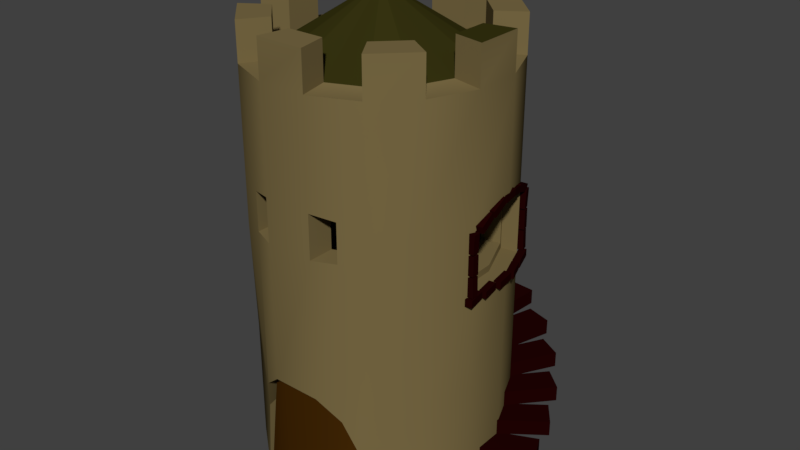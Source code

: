 # Source: Tower_LOD_B.blend  (saved by Blender 2.78.0; exported with 4.5.12 LTS)
import bpy
from mathutils import Matrix  # noqa: F401  (used for matrix-valued properties, if any)

bpy.ops.wm.read_factory_settings(use_empty=True)
scene = bpy.context.scene
scene.name = 'Scene'

# ---- collections
col_collection_1 = bpy.data.collections.new('Collection 1'); scene.collection.children.link(col_collection_1)

# ---- materials (node trees are filled in below, after node groups)
mat_tower_walls = bpy.data.materials.new('Tower_Walls')
mat_tower_walls.alpha_threshold = 0.0
mat_tower_walls.roughness = 0.5
mat_tower_bricks = bpy.data.materials.new('Tower_Bricks')
mat_tower_bricks.alpha_threshold = 0.0
mat_tower_bricks.roughness = 0.5
mat_tower_roof = bpy.data.materials.new('Tower_Roof')
mat_tower_roof.alpha_threshold = 0.0
mat_tower_roof.roughness = 0.5
mat_tower_door = bpy.data.materials.new('Tower_Door')
mat_tower_door.alpha_threshold = 0.0
mat_tower_door.roughness = 0.5

# ---- material node trees
mat_tower_walls.use_nodes = True; mat_tower_walls.node_tree.nodes.clear()
_N = mat_tower_walls.node_tree.nodes; _L = mat_tower_walls.node_tree.links
n0 = _N.new('ShaderNodeOutputMaterial'); n0.name = 'Material Output'; n0.location = (300, 300)
n1 = _N.new('ShaderNodeBsdfDiffuse'); n1.name = 'Diffuse BSDF'; n1.location = (10, 300)
n1.inputs[0].default_value = (0.196, 0.1468, 0.05997, 1.0)
_L.new(n1.outputs[0], n0.inputs[0])
n0.is_active_output = True
mat_tower_bricks.use_nodes = True; mat_tower_bricks.node_tree.nodes.clear()
_N = mat_tower_bricks.node_tree.nodes; _L = mat_tower_bricks.node_tree.links
n0 = _N.new('ShaderNodeOutputMaterial'); n0.name = 'Material Output'; n0.location = (300, 300)
n1 = _N.new('ShaderNodeBsdfDiffuse'); n1.name = 'Diffuse BSDF'; n1.location = (10, 300)
n1.inputs[0].default_value = (0.01599, 0.0008255, 0.0008255, 1.0)
_L.new(n1.outputs[0], n0.inputs[0])
n0.is_active_output = True
mat_tower_roof.use_nodes = True; mat_tower_roof.node_tree.nodes.clear()
_N = mat_tower_roof.node_tree.nodes; _L = mat_tower_roof.node_tree.links
n0 = _N.new('ShaderNodeOutputMaterial'); n0.name = 'Material Output'; n0.location = (300, 300)
n1 = _N.new('ShaderNodeBsdfDiffuse'); n1.name = 'Diffuse BSDF'; n1.location = (10, 300)
n1.inputs[0].default_value = (0.03741, 0.03377, 0.005771, 1.0)
_L.new(n1.outputs[0], n0.inputs[0])
n0.is_active_output = True
mat_tower_door.use_nodes = True; mat_tower_door.node_tree.nodes.clear()
_N = mat_tower_door.node_tree.nodes; _L = mat_tower_door.node_tree.links
n0 = _N.new('ShaderNodeOutputMaterial'); n0.name = 'Material Output'; n0.location = (300, 300)
n1 = _N.new('ShaderNodeBsdfDiffuse'); n1.name = 'Diffuse BSDF'; n1.location = (10, 300)
n1.inputs[0].default_value = (0.0578, 0.02117, 0.001558, 1.0)
_L.new(n1.outputs[0], n0.inputs[0])
n0.is_active_output = True

# ---- world
world_world = bpy.data.worlds.new('World'); scene.world = world_world
world_world.use_nodes = True; world_world.node_tree.nodes.clear()
_N = world_world.node_tree.nodes; _L = world_world.node_tree.links
n0 = _N.new('ShaderNodeOutputWorld'); n0.name = 'World Output'; n0.location = (300, 300)
n1 = _N.new('ShaderNodeBackground'); n1.name = 'Background'; n1.location = (10, 300)
n1.inputs[0].default_value = (0.05088, 0.05088, 0.05088, 1.0)
_L.new(n1.outputs[0], n0.inputs[0])
n0.is_active_output = True
world_world.color = (0.05088, 0.05088, 0.05088)
world_world.use_sun_shadow = False
world_world.sun_shadow_jitter_overblur = 0.0
world_world.cycles.sampling_method = 'MANUAL'

# ---- meshes
me_cylinder_001 = bpy.data.meshes.new('Cylinder.001')
me_cylinder_001.from_pydata([(0.9756, 2.18, -0.3738), (0.996, 2.18, -0.3063), (0.9709, 2.366, -0.3724), (0.9914, 2.366, -0.3049), (1.041, 2.181, -0.3935), (1.061, 2.181, -0.326), (1.036, 2.368, -0.3921), (1.056, 2.368, -0.3246), (0.9741, 2.383, -0.3734), (0.9946, 2.383, -0.3058), (0.9723, 2.569, -0.3728), (0.9928, 2.569, -0.3053), (1.039, 2.383, -0.3931), (1.06, 2.383, -0.3256), (1.037, 2.569, -0.3926), (1.058, 2.569, -0.325), (0.9698, 2.587, -0.3721), (0.9902, 2.587, -0.3045), (0.9767, 2.773, -0.3742), (0.9972, 2.773, -0.3066), (1.035, 2.584, -0.3918), (1.055, 2.584, -0.3242), (1.042, 2.77, -0.3939), (1.062, 2.77, -0.3264), (1.017, 2.816, -0.1631), (1.016, 2.882, -0.1875), (0.9772, 2.752, -0.3334), (0.9758, 2.818, -0.3579), (1.084, 2.812, -0.1773), (1.082, 2.878, -0.2017), (1.044, 2.748, -0.3476), (1.042, 2.815, -0.372), (1.089, 2.862, 0.03744), (1.087, 2.931, 0.02188), (1.036, 2.822, -0.1363), (1.034, 2.89, -0.1519), (1.154, 2.86, 0.01808), (1.152, 2.929, 0.002526), (1.101, 2.819, -0.1557), (1.099, 2.888, -0.1712), (1.137, 2.88, 0.1876), (1.137, 2.951, 0.2041), (1.113, 2.883, 0.04676), (1.113, 2.954, 0.03024), (1.203, 2.88, 0.1766), (1.203, 2.951, 0.1931), (1.18, 2.883, 0.03577), (1.18, 2.954, 0.01924), (1.168, 2.827, 0.3913), (1.168, 2.894, 0.4129), (1.138, 2.883, 0.2024), (1.138, 2.951, 0.2258), (1.236, 2.831, 0.3808), (1.236, 2.898, 0.4023), (1.205, 2.887, 0.1918), (1.205, 2.954, 0.2153), (1.183, 2.758, 0.5736), (1.183, 2.826, 0.5951), (1.152, 2.814, 0.3986), (1.152, 2.882, 0.4202), (1.25, 2.762, 0.563), (1.25, 2.829, 0.5846), (1.219, 2.818, 0.3881), (1.219, 2.885, 0.4097), (1.146, 2.587, 0.5795), (1.146, 2.587, 0.65), (1.154, 2.773, 0.5795), (1.154, 2.773, 0.65), (1.215, 2.584, 0.5795), (1.215, 2.584, 0.65), (1.222, 2.77, 0.5795), (1.222, 2.77, 0.65), (1.151, 2.383, 0.5795), (1.151, 2.383, 0.65), (1.149, 2.569, 0.5795), (1.149, 2.569, 0.65), (1.219, 2.383, 0.5795), (1.219, 2.383, 0.65), (1.217, 2.569, 0.5795), (1.217, 2.569, 0.65), (1.153, 2.18, 0.5795), (1.153, 2.18, 0.65), (1.148, 2.366, 0.5795), (1.148, 2.366, 0.65), (1.221, 2.181, 0.5795), (1.221, 2.181, 0.65), (1.216, 2.368, 0.5795), (1.216, 2.368, 0.65), (1.166, 2.102, 0.6807), (1.166, 2.172, 0.6807), (1.135, 2.102, 0.4969), (1.135, 2.172, 0.4969), (1.233, 2.102, 0.6696), (1.233, 2.172, 0.6696), (1.203, 2.102, 0.4859), (1.203, 2.172, 0.4859), (1.166, 2.102, 0.4818), (1.166, 2.172, 0.4818), (1.135, 2.102, 0.2981), (1.135, 2.172, 0.2981), (1.233, 2.102, 0.4708), (1.233, 2.172, 0.4708), (1.203, 2.102, 0.2871), (1.203, 2.172, 0.2871), (1.166, 2.102, 0.2736), (1.166, 2.172, 0.2736), (1.135, 2.102, 0.07316), (1.135, 2.172, 0.07316), (1.233, 2.102, 0.2626), (1.233, 2.172, 0.2626), (1.203, 2.102, 0.06211), (1.203, 2.172, 0.06211), (1.149, 2.099, 0.06166), (1.149, 2.169, 0.06166), (1.084, 2.099, -0.1128), (1.084, 2.169, -0.1128), (1.213, 2.099, 0.03788), (1.213, 2.169, 0.03788), (1.147, 2.099, -0.1366), (1.147, 2.169, -0.1366), (1.078, 2.099, -0.1334), (1.078, 2.169, -0.1334), (1.001, 2.104, -0.352), (1.001, 2.174, -0.352), (1.142, 2.099, -0.1572), (1.142, 2.169, -0.1572), (1.065, 2.104, -0.3758), (1.065, 2.174, -0.3758), (1.57, 0.03505, 0.8954), (1.57, 0.1863, 0.8954), (1.022, 0.03505, 0.8954), (1.022, 0.1863, 0.8954), (1.57, 0.03505, 0.6307), (1.57, 0.1863, 0.6307), (1.022, 0.03505, 0.6307), (1.022, 0.1863, 0.6307), (1.647, 0.1864, 0.5537), (1.647, 0.3377, 0.5537), (1.111, 0.1864, 0.6693), (1.111, 0.3377, 0.6693), (1.591, 0.1864, 0.2949), (1.591, 0.3377, 0.2949), (1.055, 0.1864, 0.4105), (1.055, 0.3377, 0.4105), (1.651, 0.3378, 0.2034), (1.651, 0.489, 0.2034), (1.151, 0.3378, 0.4294), (1.151, 0.489, 0.4294), (1.541, 0.3378, -0.03781), (1.541, 0.489, -0.03781), (1.042, 0.3378, 0.1883), (1.042, 0.489, 0.1883), (1.58, 0.4891, -0.1398), (1.58, 0.6404, -0.1398), (1.14, 0.4891, 0.1865), (1.14, 0.6404, 0.1865), (1.422, 0.4891, -0.3525), (1.422, 0.6404, -0.3525), (0.9821, 0.4891, -0.02622), (0.9821, 0.6404, -0.02622), (1.439, 0.6405, -0.4604), (1.439, 0.7918, -0.4604), (1.077, 0.6405, -0.04854), (1.077, 0.7918, -0.04854), (1.24, 0.6405, -0.6351), (1.24, 0.7918, -0.6351), (0.8782, 0.6405, -0.2232), (0.8782, 0.7918, -0.2232), (1.233, 0.7919, -0.744), (1.233, 0.9431, -0.744), (0.9664, 0.7919, -0.2651), (0.9664, 0.9431, -0.2651), (1.002, 0.7919, -0.8727), (1.002, 0.9431, -0.8727), (0.7351, 0.7919, -0.3939), (0.7351, 0.9431, -0.3939), (0.9721, 0.9432, -0.9778), (0.9721, 1.094, -0.9778), (0.8125, 0.9432, -0.4534), (0.8125, 1.094, -0.4534), (0.7188, 0.9432, -1.055), (0.7188, 1.094, -1.055), (0.5593, 0.9432, -0.5305), (0.5593, 1.094, -0.5305), (0.6677, 1.095, -1.151), (0.6677, 1.246, -1.151), (0.6223, 1.095, -0.605), (0.6223, 1.246, -0.605), (0.4039, 1.095, -1.173), (0.4039, 1.246, -1.173), (0.3585, 1.095, -0.6269), (0.3585, 1.246, -0.6269), (0.3336, 1.246, -1.257), (0.3336, 1.397, -1.257), (0.4045, 1.246, -0.7131), (0.4045, 1.397, -0.7131), (0.07107, 1.246, -1.222), (0.07107, 1.397, -1.222), (0.142, 1.246, -0.6788), (0.142, 1.397, -0.6788), (-0.01525, 1.397, -1.289), (-0.01525, 1.549, -1.289), (0.1687, 1.397, -0.7728), (0.1687, 1.549, -0.7728), (-0.2646, 1.397, -1.2), (-0.2646, 1.549, -1.2), (-0.08067, 1.397, -0.6839), (-0.08067, 1.549, -0.6839), (-0.3631, 1.549, -1.247), (-0.3631, 1.7, -1.247), (-0.07435, 1.549, -0.7814), (-0.07435, 1.7, -0.7814), (-0.5881, 1.549, -1.108), (-0.5881, 1.7, -1.108), (-0.2994, 1.549, -0.6419), (-0.2994, 1.7, -0.6419), (-0.6943, 1.7, -1.133), (-0.6943, 1.851, -1.133), (-0.3137, 1.7, -0.7385), (-0.3137, 1.851, -0.7385), (-0.8848, 1.7, -0.9492), (-0.8848, 1.851, -0.9492), (-0.5043, 1.7, -0.5547), (-0.5043, 1.851, -0.5547), (-0.9939, 1.851, -0.9514), (-0.9939, 2.003, -0.9514), (-0.5387, 1.851, -0.6461), (-0.5387, 2.003, -0.6461), (-1.141, 1.851, -0.7315), (-1.141, 2.003, -0.7315), (-0.6862, 1.851, -0.4262), (-0.6862, 2.003, -0.4262), (-1.248, 2.003, -0.7107), (-1.248, 2.154, -0.7107), (-0.7391, 2.003, -0.5083), (-0.7391, 2.154, -0.5083), (-1.346, 2.003, -0.4647), (-1.346, 2.154, -0.4647), (-0.8369, 2.003, -0.2623), (-0.8369, 2.154, -0.2623), (-1.447, 2.154, -0.4217), (-1.447, 2.305, -0.4217), (-0.9059, 2.154, -0.3313), (-0.9059, 2.305, -0.3313), (-1.49, 2.154, -0.1606), (-1.49, 2.305, -0.1606), (-0.9496, 2.154, -0.0702), (-0.9496, 2.305, -0.0702), (-1.579, 2.306, -0.09746), (-1.579, 2.457, -0.09746), (-1.032, 2.306, -0.1231), (-1.032, 2.457, -0.1231), (-1.567, 2.306, 0.167), (-1.567, 2.457, 0.167), (-1.019, 2.306, 0.1413), (-1.019, 2.457, 0.1413), (-1.64, 2.457, 0.2475), (-1.64, 2.608, 0.2475), (-1.111, 2.457, 0.1069), (-1.111, 2.608, 0.1069), (-1.573, 2.457, 0.5034), (-1.573, 2.608, 0.5034), (-1.043, 2.457, 0.3628), (-1.043, 2.608, 0.3628), (0.1846, 4.356, -0.5316), (0.5131, 4.356, -0.3955), (0.7645, 4.356, -0.1441), (0.9006, 4.356, 0.1843), (0.9006, 4.356, 0.5398), (0.7645, 4.356, 0.8683), (0.5591, 6.172e-08, 1.412), (0.5131, 4.356, 1.12), (0.1846, 4.356, 1.256), (-0.2281, 3.992, -0.8192), (-0.6622, 3.992, -0.6393), (-0.1709, 4.356, 1.256), (-0.9945, 3.992, -0.307), (-1.174, 3.992, 0.1271), (-0.5287, 6.202e-08, 1.419), (-0.4993, 4.356, 1.12), (-1.174, 3.992, 0.5971), (-0.9945, 3.992, 1.031), (-0.7507, 4.356, 0.8683), (-0.6622, 3.992, 1.364), (-0.2281, 3.992, 1.543), (-0.8868, 4.356, 0.5398), (0.2419, 3.992, 1.543), (0.676, 3.992, 1.364), (-0.8868, 4.356, 0.1843), (1.008, 3.992, 1.031), (1.188, 3.992, 0.5971), (-0.7507, 4.356, -0.1441), (1.188, 3.992, 0.1271), (1.008, 3.992, -0.307), (-0.4993, 4.356, -0.3955), (0.676, 3.992, -0.6393), (0.2419, 3.992, -0.8192), (-0.1709, 4.356, -0.5316), (0.676, 4.356, -0.6393), (0.2419, 4.356, -0.8192), (1.008, 4.356, -0.307), (1.188, 4.356, 0.1271), (1.188, 4.356, 0.5971), (1.008, 4.356, 1.031), (0.676, 4.356, 1.364), (0.2419, 4.356, 1.543), (-0.2281, 4.356, 1.543), (-0.6622, 4.356, 1.364), (-0.9945, 4.356, 1.031), (-1.174, 4.356, 0.5971), (-1.174, 4.356, 0.1271), (-0.9945, 4.356, -0.307), (-0.6622, 4.356, -0.6393), (-0.2281, 4.356, -0.8192), (0.5131, 3.998, -0.3955), (0.1846, 3.998, -0.5316), (0.7645, 3.998, -0.1441), (0.9006, 3.998, 0.1843), (0.9006, 3.998, 0.5398), (0.7645, 3.998, 0.8683), (0.5131, 3.998, 1.12), (0.1846, 3.998, 1.256), (-0.1709, 3.998, 1.256), (-0.4993, 3.998, 1.12), (-0.7507, 3.998, 0.8683), (-0.8868, 3.998, 0.5398), (-0.8868, 3.998, 0.1843), (-0.7507, 3.998, -0.1441), (-0.4993, 3.998, -0.3955), (-0.1709, 3.998, -0.5316), (0.676, 3.992, -0.6393), (0.676, 3.992, -0.6393), (0.2419, 3.992, -0.8192), (0.2419, 3.992, -0.8192), (1.188, 3.992, 0.1271), (1.188, 3.992, 0.1271), (1.008, 3.992, -0.307), (1.008, 3.992, -0.307), (0.2419, -3.581e-08, -0.8192), (0.676, -2.795e-08, -0.6393), (1.188, 3.992, 0.5971), (1.188, 3.992, 0.5971), (0.9006, 3.998, 0.5398), (0.9006, 3.998, 0.5398), (1.008, 3.992, 1.031), (1.008, 3.992, 1.031), (1.008, -1.342e-08, -0.307), (1.008, 4.356, -0.307), (1.008, 4.356, -0.307), (0.676, 4.356, -0.6393), (0.676, 4.356, -0.6393), (0.2419, 3.992, 1.543), (0.2419, 3.992, 1.543), (0.676, 3.992, 1.364), (0.676, 3.992, 1.364), (1.188, 5.557e-09, 0.1271), (0.7645, 3.998, 0.8683), (0.7645, 3.998, 0.8683), (-0.6622, 3.992, 1.364), (-0.6622, 3.992, 1.364), (-0.2281, 3.992, 1.543), (-0.2281, 3.992, 1.543), (1.188, 2.61e-08, 0.5971), (1.188, 4.356, 0.5971), (1.188, 4.356, 0.5971), (1.188, 4.356, 0.1271), (1.188, 4.356, 0.1271), (-1.174, 3.992, 0.5971), (-1.174, 3.992, 0.5971), (-0.9945, 3.992, 1.031), (-0.9945, 3.992, 1.031), (1.008, 4.508e-08, 1.031), (0.7645, 3.998, -0.1441), (0.7645, 3.998, -0.1441), (-0.9945, 3.992, -0.307), (-0.9945, 3.992, -0.307), (-1.174, 3.992, 0.1271), (-1.174, 3.992, 0.1271), (0.676, 4.356, 1.364), (0.676, 4.356, 1.364), (1.008, 4.356, 1.031), (1.008, 4.356, 1.031), (-0.2281, 3.992, -0.8192), (-0.2281, 3.992, -0.8192), (-0.6622, 3.992, -0.6393), (-0.6622, 3.992, -0.6393), (0.9006, 3.998, 0.1843), (0.9006, 3.998, 0.1843), (-0.2281, 4.356, -0.8192), (-0.2281, 4.356, -0.8192), (-0.6622, 4.356, -0.6393), (-0.6622, 4.356, -0.6393), (-0.2281, 4.356, 1.543), (-0.2281, 4.356, 1.543), (0.2419, 4.356, 1.543), (0.2419, 4.356, 1.543), (-0.9945, 4.356, -0.307), (-0.9945, 4.356, -0.307), (-1.174, 4.356, 0.1271), (-1.174, 4.356, 0.1271), (0.1846, 3.998, -0.5316), (0.1846, 3.998, -0.5316), (-1.174, 4.356, 0.5971), (-1.174, 4.356, 0.5971), (-0.9945, 4.356, 1.031), (-0.9945, 4.356, 1.031), (-0.9945, 4.508e-08, 1.031), (-0.6622, 4.356, 1.364), (-0.6622, 4.356, 1.364), (-1.174, 2.61e-08, 0.5971), (0.5131, 3.998, -0.3955), (0.5131, 3.998, -0.3955), (-1.174, 5.556e-09, 0.1271), (-0.9945, -1.342e-08, -0.307), (-0.4993, 3.998, -0.3955), (-0.4993, 3.998, -0.3955), (-0.6622, -2.795e-08, -0.6393), (0.2419, 4.356, -0.8192), (0.2419, 4.356, -0.8192), (-0.2281, -3.581e-08, -0.8192), (-0.1709, 3.998, -0.5316), (-0.1709, 3.998, -0.5316), (-0.8868, 3.998, 0.1843), (-0.8868, 3.998, 0.1843), (0.7645, 4.356, -0.1441), (0.7645, 4.356, -0.1441), (0.5131, 4.356, -0.3955), (0.5131, 4.356, -0.3955), (-0.7507, 3.998, -0.1441), (-0.7507, 3.998, -0.1441), (0.9006, 4.356, 0.5398), (0.9006, 4.356, 0.5398), (0.9006, 4.356, 0.1843), (0.9006, 4.356, 0.1843), (-0.7507, 3.998, 0.8683), (-0.7507, 3.998, 0.8683), (0.5131, 4.356, 1.12), (0.5131, 4.356, 1.12), (0.7645, 4.356, 0.8683), (0.7645, 4.356, 0.8683), (-0.8868, 3.998, 0.5398), (-0.8868, 3.998, 0.5398), (-0.1709, 4.356, 1.256), (-0.1709, 4.356, 1.256), (0.1846, 4.356, 1.256), (0.1846, 4.356, 1.256), (-0.1709, 3.998, 1.256), (-0.1709, 3.998, 1.256), (-0.7507, 4.356, 0.8683), (-0.7507, 4.356, 0.8683), (-0.4993, 4.356, 1.12), (-0.4993, 4.356, 1.12), (-0.4993, 3.998, 1.12), (-0.4993, 3.998, 1.12), (-0.8868, 4.356, 0.1843), (-0.8868, 4.356, 0.1843), (-0.8868, 4.356, 0.5398), (-0.8868, 4.356, 0.5398), (0.5131, 3.998, 1.12), (0.5131, 3.998, 1.12), (-0.4993, 4.356, -0.3955), (-0.4993, 4.356, -0.3955), (-0.7507, 4.356, -0.1441), (-0.7507, 4.356, -0.1441), (0.1846, 3.998, 1.256), (0.1846, 3.998, 1.256), (0.1846, 4.356, -0.5316), (0.1846, 4.356, -0.5316), (-0.1709, 4.356, -0.5316), (-0.1709, 4.356, -0.5316), (0.2419, 1.214, -0.8192), (0.676, 1.214, -0.6393), (1.008, 1.214, -0.307), (1.188, 1.214, 0.1271), (1.188, 1.214, 0.5971), (1.008, 1.214, 1.031), (0.5644, 0.6879, 1.364), (0.2419, 1.214, 1.543), (-0.2281, 1.214, 1.543), (-0.5427, 0.6879, 1.364), (-0.9945, 1.214, 1.031), (-1.174, 1.214, 0.5971), (-1.174, 1.214, 0.1271), (-0.9945, 1.214, -0.307), (-0.6622, 1.214, -0.6393), (-0.2281, 1.214, -0.8192), (-0.4452, 3.992, 1.453), (-0.4452, 1.025, 1.453), (0.4589, 3.992, 1.453), (0.4589, 1.019, 1.453), (0.5324, 0.673, 1.223), (0.5103, 0.09049, 1.324), (0.4567, 0.08034, 1.33), (0.2417, 0.08048, 1.375), (0.2419, 1.214, 1.376), (-0.2279, 0.08048, 1.375), (-0.2237, 1.133, 1.378), (-0.4449, 0.08018, 1.336), (-0.4903, 0.08416, 1.347), (-0.5189, 0.6924, 1.245), (-0.4236, 1.029, 1.299), (0.4397, 1.028, 1.301), (0.2419, 2.998, -0.8192), (0.676, 2.998, -0.6393), (1.008, 2.779, -0.307), (1.188, 2.898, 0.1271), (1.188, 2.779, 0.5971), (1.008, 2.925, 1.031), (0.676, 2.933, 1.364), (0.2419, 2.998, 1.543), (-0.2281, 2.998, 1.543), (-0.6622, 2.942, 1.364), (-0.9945, 2.998, 1.031), (-1.174, 3.31, 0.5971), (-1.174, 3.312, 0.1271), (-0.9945, 2.998, -0.307), (-0.6622, 2.998, -0.6393), (-0.2281, 2.998, -0.8192), (-0.4452, 2.957, 1.453), (0.4589, 2.957, 1.453), (0.2419, 2.207, -0.8192), (0.676, 2.207, -0.6393), (1.008, 2.154, -0.307), (1.188, 2.163, 0.1271), (1.188, 2.154, 0.5971), (1.008, 2.207, 1.031), (0.676, 2.574, 1.364), (0.2419, 2.576, 1.543), (-0.2281, 2.576, 1.543), (-0.6622, 2.565, 1.364), (-0.9945, 2.207, 1.031), (-1.174, 2.603, 0.5971), (-1.174, 2.606, 0.1271), (-0.9945, 2.207, -0.307), (-0.6622, 2.207, -0.6393), (-0.2281, 2.207, -0.8192), (-0.4452, 2.578, 1.453), (0.4589, 2.578, 1.453), (1.034, 2.833, 0.1579), (0.8654, 2.722, -0.2463), (1.033, 2.722, 0.5956), (0.8654, 2.219, -0.2463), (1.033, 2.163, 0.158), (1.033, 2.219, 0.5956), (-1.174, 3.992, 0.3621), (-1.174, 1.583e-08, 0.3621), (-1.174, 4.356, 0.3621), (-1.174, 1.214, 0.3621), (-1.174, 3.43, 0.3621), (-1.174, 2.608, 0.3621), (-1.031, 3.376, 0.362), (-1.031, 3.27, 0.571), (-1.031, 2.655, 0.571), (-1.031, 3.272, 0.1532), (-1.031, 2.658, 0.1532), (-1.031, 2.66, 0.3622), (0.05371, 4.529, 0.292), (0.02333, 4.529, 0.2794), (0.07696, 4.529, 0.3153), (0.08954, 4.529, 0.3456), (0.08954, 4.529, 0.3785), (0.07696, 4.529, 0.4089), (0.02333, 4.529, 0.4447), (0.05371, 4.529, 0.4322), (-0.009554, 4.529, 0.4447), (-0.03993, 4.529, 0.4322), (-0.06319, 4.529, 0.4089), (-0.07577, 4.529, 0.3785), (-0.07577, 4.529, 0.3456), (-0.06319, 4.529, 0.3153), (-0.03993, 4.529, 0.292), (-0.009554, 4.529, 0.2794), (-0.4452, 2.957, 1.198), (-0.2281, 2.998, 1.288), (0.2419, 2.998, 1.288), (0.4589, 2.957, 1.198), (0.2419, 2.576, 1.288), (-0.2281, 2.576, 1.288), (-0.4452, 2.578, 1.198), (0.4589, 2.578, 1.198), (1.033, 2.898, 0.158), (0.853, 2.779, -0.2762), (1.033, 2.779, 0.6279), (0.853, 2.154, -0.2762), (1.033, 2.154, 0.6279), (1.033, 2.227, 0.158), (0.8457, 2.833, 0.1952), (0.8448, 2.227, 0.1954), (0.6774, 2.722, -0.2089), (0.8449, 2.722, 0.633), (0.6774, 2.219, -0.2089), (0.8449, 2.219, 0.633), (-1.031, 3.43, 0.3621), (-1.031, 3.31, 0.5971), (-1.031, 2.603, 0.5971), (-1.031, 3.312, 0.1271), (-1.031, 2.606, 0.1271), (-1.031, 2.608, 0.3621), (-1.145, 3.376, 0.362), (-1.145, 2.66, 0.3622), (-1.145, 3.27, 0.571), (-1.145, 2.655, 0.571), (-1.145, 3.272, 0.1532), (-1.145, 2.658, 0.1532), (0.5665, 0.6879, 1.196), (0.5381, 0.01283, 1.309), (0.4589, 5.825e-08, 1.333), (0.2419, 6.013e-08, 1.376), (-0.2281, 6.013e-08, 1.376), (-0.4452, 5.86e-08, 1.341), (-0.5213, 5.851e-08, 1.339), (-0.5569, 0.7076, 1.224), (-0.4452, 1.1, 1.286), (-0.2281, 1.214, 1.376), (0.2375, 1.133, 1.378), (0.4589, 1.1, 1.286), (0.2399, 1.136, 1.448), (0.2442, 0.08314, 1.445), (-0.2213, 1.136, 1.448), (-0.2255, 0.08314, 1.445), (-0.4211, 1.032, 1.369), (-0.4425, 0.08284, 1.406), (0.4422, 1.031, 1.371), (0.4592, 0.083, 1.4), (0.5349, 0.6756, 1.293), (0.5128, 0.09315, 1.394), (-0.4878, 0.08682, 1.417), (-0.5164, 0.695, 1.315), (0.4653, -0.0003079, 1.428), (0.2483, -0.0003079, 1.471), (-0.2217, -0.0003079, 1.471), (-0.4388, -0.0003079, 1.436), (-0.5149, -0.0003079, 1.433), (0.5445, 0.01252, 1.403), (0.4631, 0.08003, 1.425), (0.2481, 0.08017, 1.47), (-0.2215, 0.08017, 1.47), (-0.4385, 0.07988, 1.431), (-0.4839, 0.08385, 1.442), (0.5167, 0.09018, 1.419), (0.9709, 2.366, -0.3724), (0.9709, 2.366, -0.3724), (0.9756, 2.18, -0.3738), (0.9756, 2.18, -0.3738), (0.996, 2.18, -0.3063), (0.996, 2.18, -0.3063), (0.9914, 2.366, -0.3049), (0.9914, 2.366, -0.3049), (1.036, 2.368, -0.3921), (1.036, 2.368, -0.3921), (1.056, 2.368, -0.3246), (1.056, 2.368, -0.3246), (1.041, 2.181, -0.3935), (1.041, 2.181, -0.3935), (1.061, 2.181, -0.326), (1.061, 2.181, -0.326), (0.9723, 2.569, -0.3728), (0.9723, 2.569, -0.3728), (0.9741, 2.383, -0.3734), (0.9741, 2.383, -0.3734), (0.9946, 2.383, -0.3058), (0.9946, 2.383, -0.3058), (0.9928, 2.569, -0.3053), (0.9928, 2.569, -0.3053), (1.037, 2.569, -0.3926), (1.037, 2.569, -0.3926), (1.058, 2.569, -0.325), (1.058, 2.569, -0.325), (1.039, 2.383, -0.3931), (1.039, 2.383, -0.3931), (1.06, 2.383, -0.3256), (1.06, 2.383, -0.3256), (0.9767, 2.773, -0.3742), (0.9767, 2.773, -0.3742), (0.9698, 2.587, -0.3721), (0.9698, 2.587, -0.3721), (0.9902, 2.587, -0.3045), (0.9902, 2.587, -0.3045), (0.9972, 2.773, -0.3066), (0.9972, 2.773, -0.3066), (1.042, 2.77, -0.3939), (1.042, 2.77, -0.3939), (1.062, 2.77, -0.3264), (1.062, 2.77, -0.3264), (1.035, 2.584, -0.3918), (1.035, 2.584, -0.3918), (1.055, 2.584, -0.3242), (1.055, 2.584, -0.3242), (0.9772, 2.752, -0.3334), (0.9772, 2.752, -0.3334), (1.017, 2.816, -0.1631), (1.017, 2.816, -0.1631), (1.016, 2.882, -0.1875), (1.016, 2.882, -0.1875), (0.9758, 2.818, -0.3579), (0.9758, 2.818, -0.3579), (1.044, 2.748, -0.3476), (1.044, 2.748, -0.3476), (1.042, 2.815, -0.372), (1.042, 2.815, -0.372), (1.084, 2.812, -0.1773), (1.084, 2.812, -0.1773), (1.082, 2.878, -0.2017), (1.082, 2.878, -0.2017), (1.036, 2.822, -0.1363), (1.036, 2.822, -0.1363), (1.089, 2.862, 0.03744), (1.089, 2.862, 0.03744), (1.087, 2.931, 0.02188), (1.087, 2.931, 0.02188), (1.034, 2.89, -0.1519), (1.034, 2.89, -0.1519), (1.101, 2.819, -0.1557), (1.101, 2.819, -0.1557), (1.099, 2.888, -0.1712), (1.099, 2.888, -0.1712), (1.154, 2.86, 0.01808), (1.154, 2.86, 0.01808), (1.152, 2.929, 0.002526), (1.152, 2.929, 0.002526), (1.113, 2.883, 0.04676), (1.113, 2.883, 0.04676), (1.137, 2.88, 0.1876), (1.137, 2.88, 0.1876), (1.137, 2.951, 0.2041), (1.137, 2.951, 0.2041), (1.113, 2.954, 0.03024), (1.113, 2.954, 0.03024), (1.18, 2.883, 0.03577), (1.18, 2.883, 0.03577), (1.18, 2.954, 0.01924), (1.18, 2.954, 0.01924), (1.203, 2.88, 0.1766), (1.203, 2.88, 0.1766), (1.203, 2.951, 0.1931), (1.203, 2.951, 0.1931), (1.138, 2.883, 0.2024), (1.138, 2.883, 0.2024), (1.168, 2.827, 0.3913), (1.168, 2.827, 0.3913), (1.168, 2.894, 0.4129), (1.168, 2.894, 0.4129), (1.138, 2.951, 0.2258), (1.138, 2.951, 0.2258), (1.205, 2.887, 0.1918), (1.205, 2.887, 0.1918), (1.205, 2.954, 0.2153), (1.205, 2.954, 0.2153), (1.236, 2.831, 0.3808), (1.236, 2.831, 0.3808), (1.236, 2.898, 0.4023), (1.236, 2.898, 0.4023), (1.152, 2.814, 0.3986), (1.152, 2.814, 0.3986), (1.183, 2.758, 0.5736), (1.183, 2.758, 0.5736), (1.183, 2.826, 0.5951), (1.183, 2.826, 0.5951), (1.152, 2.882, 0.4202), (1.152, 2.882, 0.4202), (1.219, 2.818, 0.3881), (1.219, 2.818, 0.3881), (1.219, 2.885, 0.4097), (1.219, 2.885, 0.4097), (1.25, 2.762, 0.563), (1.25, 2.762, 0.563), (1.25, 2.829, 0.5846), (1.25, 2.829, 0.5846), (1.154, 2.773, 0.5795), (1.154, 2.773, 0.5795), (1.146, 2.587, 0.5795), (1.146, 2.587, 0.5795), (1.146, 2.587, 0.65), (1.146, 2.587, 0.65), (1.154, 2.773, 0.65), (1.154, 2.773, 0.65), (1.222, 2.77, 0.5795), (1.222, 2.77, 0.5795), (1.222, 2.77, 0.65), (1.222, 2.77, 0.65), (1.215, 2.584, 0.5795), (1.215, 2.584, 0.5795), (1.215, 2.584, 0.65), (1.215, 2.584, 0.65), (1.149, 2.569, 0.5795), (1.149, 2.569, 0.5795), (1.151, 2.383, 0.5795), (1.151, 2.383, 0.5795), (1.151, 2.383, 0.65), (1.151, 2.383, 0.65), (1.149, 2.569, 0.65), (1.149, 2.569, 0.65), (1.217, 2.569, 0.5795), (1.217, 2.569, 0.5795), (1.217, 2.569, 0.65), (1.217, 2.569, 0.65), (1.219, 2.383, 0.5795), (1.219, 2.383, 0.5795), (1.219, 2.383, 0.65), (1.219, 2.383, 0.65), (1.148, 2.366, 0.5795), (1.148, 2.366, 0.5795), (1.153, 2.18, 0.5795), (1.153, 2.18, 0.5795), (1.153, 2.18, 0.65), (1.153, 2.18, 0.65), (1.148, 2.366, 0.65), (1.148, 2.366, 0.65), (1.216, 2.368, 0.5795), (1.216, 2.368, 0.5795), (1.216, 2.368, 0.65), (1.216, 2.368, 0.65), (1.221, 2.181, 0.5795), (1.221, 2.181, 0.5795), (1.221, 2.181, 0.65), (1.221, 2.181, 0.65), (1.135, 2.102, 0.4969), (1.135, 2.102, 0.4969), (1.166, 2.102, 0.6807), (1.166, 2.102, 0.6807), (1.166, 2.172, 0.6807), (1.166, 2.172, 0.6807), (1.135, 2.172, 0.4969), (1.135, 2.172, 0.4969), (1.203, 2.102, 0.4859), (1.203, 2.102, 0.4859), (1.203, 2.172, 0.4859), (1.203, 2.172, 0.4859), (1.233, 2.102, 0.6696), (1.233, 2.102, 0.6696), (1.233, 2.172, 0.6696), (1.233, 2.172, 0.6696), (1.135, 2.102, 0.2981), (1.135, 2.102, 0.2981), (1.166, 2.102, 0.4818), (1.166, 2.102, 0.4818), (1.166, 2.172, 0.4818), (1.166, 2.172, 0.4818), (1.135, 2.172, 0.2981), (1.135, 2.172, 0.2981), (1.203, 2.102, 0.2871), (1.203, 2.102, 0.2871), (1.203, 2.172, 0.2871), (1.203, 2.172, 0.2871), (1.233, 2.102, 0.4708), (1.233, 2.102, 0.4708), (1.233, 2.172, 0.4708), (1.233, 2.172, 0.4708), (1.135, 2.102, 0.07316), (1.135, 2.102, 0.07316), (1.166, 2.102, 0.2736), (1.166, 2.102, 0.2736), (1.166, 2.172, 0.2736), (1.166, 2.172, 0.2736), (1.135, 2.172, 0.07316), (1.135, 2.172, 0.07316), (1.203, 2.102, 0.06211), (1.203, 2.102, 0.06211), (1.203, 2.172, 0.06211), (1.203, 2.172, 0.06211), (1.233, 2.102, 0.2626), (1.233, 2.102, 0.2626), (1.233, 2.172, 0.2626), (1.233, 2.172, 0.2626), (1.084, 2.099, -0.1128), (1.084, 2.099, -0.1128), (1.149, 2.099, 0.06166), (1.149, 2.099, 0.06166), (1.149, 2.169, 0.06166), (1.149, 2.169, 0.06166), (1.084, 2.169, -0.1128), (1.084, 2.169, -0.1128), (1.147, 2.099, -0.1366), (1.147, 2.099, -0.1366), (1.147, 2.169, -0.1366), (1.147, 2.169, -0.1366), (1.213, 2.099, 0.03788), (1.213, 2.099, 0.03788), (1.213, 2.169, 0.03788), (1.213, 2.169, 0.03788), (1.001, 2.104, -0.352), (1.001, 2.104, -0.352), (1.078, 2.099, -0.1334), (1.078, 2.099, -0.1334), (1.078, 2.169, -0.1334), (1.078, 2.169, -0.1334), (1.001, 2.174, -0.352), (1.001, 2.174, -0.352), (1.065, 2.104, -0.3758), (1.065, 2.104, -0.3758), (1.065, 2.174, -0.3758), (1.065, 2.174, -0.3758), (1.142, 2.099, -0.1572), (1.142, 2.099, -0.1572), (1.142, 2.169, -0.1572), (1.142, 2.169, -0.1572), (1.022, 0.03505, 0.8954), (1.022, 0.03505, 0.8954), (1.57, 0.03505, 0.8954), (1.57, 0.03505, 0.8954), (1.57, 0.1863, 0.8954), (1.57, 0.1863, 0.8954), (1.022, 0.1863, 0.8954), (1.022, 0.1863, 0.8954), (1.022, 0.03505, 0.6307), (1.022, 0.03505, 0.6307), (1.022, 0.1863, 0.6307), (1.022, 0.1863, 0.6307), (1.57, 0.03505, 0.6307), (1.57, 0.03505, 0.6307), (1.57, 0.1863, 0.6307), (1.57, 0.1863, 0.6307), (1.111, 0.1864, 0.6693), (1.111, 0.1864, 0.6693), (1.647, 0.1864, 0.5537), (1.647, 0.1864, 0.5537), (1.647, 0.3377, 0.5537), (1.647, 0.3377, 0.5537), (1.111, 0.3377, 0.6693), (1.111, 0.3377, 0.6693), (1.055, 0.1864, 0.4105), (1.055, 0.1864, 0.4105), (1.055, 0.3377, 0.4105), (1.055, 0.3377, 0.4105), (1.591, 0.1864, 0.2949), (1.591, 0.1864, 0.2949), (1.591, 0.3377, 0.2949), (1.591, 0.3377, 0.2949), (1.151, 0.3378, 0.4294), (1.151, 0.3378, 0.4294), (1.651, 0.3378, 0.2034), (1.651, 0.3378, 0.2034), (1.651, 0.489, 0.2034), (1.651, 0.489, 0.2034), (1.151, 0.489, 0.4294), (1.151, 0.489, 0.4294), (1.042, 0.3378, 0.1883), (1.042, 0.3378, 0.1883), (1.042, 0.489, 0.1883), (1.042, 0.489, 0.1883), (1.541, 0.3378, -0.03781), (1.541, 0.3378, -0.03781), (1.541, 0.489, -0.03781), (1.541, 0.489, -0.03781), (1.14, 0.4891, 0.1865), (1.14, 0.4891, 0.1865), (1.58, 0.4891, -0.1398), (1.58, 0.4891, -0.1398), (1.58, 0.6404, -0.1398), (1.58, 0.6404, -0.1398), (1.14, 0.6404, 0.1865), (1.14, 0.6404, 0.1865), (0.9821, 0.4891, -0.02622), (0.9821, 0.4891, -0.02622), (0.9821, 0.6404, -0.02622), (0.9821, 0.6404, -0.02622), (1.422, 0.4891, -0.3525), (1.422, 0.4891, -0.3525), (1.422, 0.6404, -0.3525), (1.422, 0.6404, -0.3525), (1.077, 0.6405, -0.04854), (1.077, 0.6405, -0.04854), (1.439, 0.6405, -0.4604), (1.439, 0.6405, -0.4604), (1.439, 0.7918, -0.4604), (1.439, 0.7918, -0.4604), (1.077, 0.7918, -0.04854), (1.077, 0.7918, -0.04854), (0.8782, 0.6405, -0.2232), (0.8782, 0.6405, -0.2232), (0.8782, 0.7918, -0.2232), (0.8782, 0.7918, -0.2232), (1.24, 0.6405, -0.6351), (1.24, 0.6405, -0.6351), (1.24, 0.7918, -0.6351), (1.24, 0.7918, -0.6351), (0.9664, 0.7919, -0.2651), (0.9664, 0.7919, -0.2651), (1.233, 0.7919, -0.744), (1.233, 0.7919, -0.744), (1.233, 0.9431, -0.744), (1.233, 0.9431, -0.744), (0.9664, 0.9431, -0.2651), (0.9664, 0.9431, -0.2651), (0.7351, 0.7919, -0.3939), (0.7351, 0.7919, -0.3939), (0.7351, 0.9431, -0.3939), (0.7351, 0.9431, -0.3939), (1.002, 0.7919, -0.8727), (1.002, 0.7919, -0.8727), (1.002, 0.9431, -0.8727), (1.002, 0.9431, -0.8727), (0.8125, 0.9432, -0.4534), (0.8125, 0.9432, -0.4534), (0.9721, 0.9432, -0.9778), (0.9721, 0.9432, -0.9778), (0.9721, 1.094, -0.9778), (0.9721, 1.094, -0.9778), (0.8125, 1.094, -0.4534), (0.8125, 1.094, -0.4534), (0.5593, 0.9432, -0.5305), (0.5593, 0.9432, -0.5305), (0.5593, 1.094, -0.5305), (0.5593, 1.094, -0.5305), (0.7188, 0.9432, -1.055), (0.7188, 0.9432, -1.055), (0.7188, 1.094, -1.055), (0.7188, 1.094, -1.055), (0.6223, 1.095, -0.605), (0.6223, 1.095, -0.605), (0.6677, 1.095, -1.151), (0.6677, 1.095, -1.151), (0.6677, 1.246, -1.151), (0.6677, 1.246, -1.151), (0.6223, 1.246, -0.605), (0.6223, 1.246, -0.605), (0.3585, 1.095, -0.6269), (0.3585, 1.095, -0.6269), (0.3585, 1.246, -0.6269), (0.3585, 1.246, -0.6269), (0.4039, 1.095, -1.173), (0.4039, 1.095, -1.173), (0.4039, 1.246, -1.173), (0.4039, 1.246, -1.173), (0.4045, 1.246, -0.7131), (0.4045, 1.246, -0.7131), (0.3336, 1.246, -1.257), (0.3336, 1.246, -1.257), (0.3336, 1.397, -1.257), (0.3336, 1.397, -1.257), (0.4045, 1.397, -0.7131), (0.4045, 1.397, -0.7131), (0.142, 1.246, -0.6788), (0.142, 1.246, -0.6788), (0.142, 1.397, -0.6788), (0.142, 1.397, -0.6788), (0.07107, 1.246, -1.222), (0.07107, 1.246, -1.222), (0.07107, 1.397, -1.222), (0.07107, 1.397, -1.222), (0.1687, 1.397, -0.7728), (0.1687, 1.397, -0.7728), (-0.01525, 1.397, -1.289), (-0.01525, 1.397, -1.289), (-0.01525, 1.549, -1.289), (-0.01525, 1.549, -1.289), (0.1687, 1.549, -0.7728), (0.1687, 1.549, -0.7728), (-0.08067, 1.397, -0.6839), (-0.08067, 1.397, -0.6839), (-0.08067, 1.549, -0.6839), (-0.08067, 1.549, -0.6839), (-0.2646, 1.397, -1.2), (-0.2646, 1.397, -1.2), (-0.2646, 1.549, -1.2), (-0.2646, 1.549, -1.2), (-0.07435, 1.549, -0.7814), (-0.07435, 1.549, -0.7814), (-0.3631, 1.549, -1.247), (-0.3631, 1.549, -1.247), (-0.3631, 1.7, -1.247), (-0.3631, 1.7, -1.247), (-0.07435, 1.7, -0.7814), (-0.07435, 1.7, -0.7814), (-0.2994, 1.549, -0.6419), (-0.2994, 1.549, -0.6419), (-0.2994, 1.7, -0.6419), (-0.2994, 1.7, -0.6419), (-0.5881, 1.549, -1.108), (-0.5881, 1.549, -1.108), (-0.5881, 1.7, -1.108), (-0.5881, 1.7, -1.108), (-0.3137, 1.7, -0.7385), (-0.3137, 1.7, -0.7385), (-0.6943, 1.7, -1.133), (-0.6943, 1.7, -1.133), (-0.6943, 1.851, -1.133), (-0.6943, 1.851, -1.133), (-0.3137, 1.851, -0.7385), (-0.3137, 1.851, -0.7385), (-0.5043, 1.7, -0.5547), (-0.5043, 1.7, -0.5547), (-0.5043, 1.851, -0.5547), (-0.5043, 1.851, -0.5547), (-0.8848, 1.7, -0.9492), (-0.8848, 1.7, -0.9492), (-0.8848, 1.851, -0.9492), (-0.8848, 1.851, -0.9492), (-0.5387, 1.851, -0.6461), (-0.5387, 1.851, -0.6461), (-0.9939, 1.851, -0.9514), (-0.9939, 1.851, -0.9514), (-0.9939, 2.003, -0.9514), (-0.9939, 2.003, -0.9514), (-0.5387, 2.003, -0.6461), (-0.5387, 2.003, -0.6461), (-0.6862, 1.851, -0.4262), (-0.6862, 1.851, -0.4262), (-0.6862, 2.003, -0.4262), (-0.6862, 2.003, -0.4262), (-1.141, 1.851, -0.7315), (-1.141, 1.851, -0.7315), (-1.141, 2.003, -0.7315), (-1.141, 2.003, -0.7315), (-0.7391, 2.003, -0.5083), (-0.7391, 2.003, -0.5083), (-1.248, 2.003, -0.7107), (-1.248, 2.003, -0.7107), (-1.248, 2.154, -0.7107), (-1.248, 2.154, -0.7107), (-0.7391, 2.154, -0.5083), (-0.7391, 2.154, -0.5083), (-0.8369, 2.003, -0.2623), (-0.8369, 2.003, -0.2623), (-0.8369, 2.154, -0.2623), (-0.8369, 2.154, -0.2623), (-1.346, 2.003, -0.4647), (-1.346, 2.003, -0.4647), (-1.346, 2.154, -0.4647), (-1.346, 2.154, -0.4647), (-0.9059, 2.154, -0.3313), (-0.9059, 2.154, -0.3313), (-1.447, 2.154, -0.4217), (-1.447, 2.154, -0.4217), (-1.447, 2.305, -0.4217), (-1.447, 2.305, -0.4217), (-0.9059, 2.305, -0.3313), (-0.9059, 2.305, -0.3313), (-0.9496, 2.154, -0.0702), (-0.9496, 2.154, -0.0702), (-0.9496, 2.305, -0.0702), (-0.9496, 2.305, -0.0702), (-1.49, 2.154, -0.1606), (-1.49, 2.154, -0.1606), (-1.49, 2.305, -0.1606), (-1.49, 2.305, -0.1606), (-1.032, 2.306, -0.1231), (-1.032, 2.306, -0.1231), (-1.579, 2.306, -0.09746), (-1.579, 2.306, -0.09746), (-1.579, 2.457, -0.09746), (-1.579, 2.457, -0.09746), (-1.032, 2.457, -0.1231), (-1.032, 2.457, -0.1231), (-1.019, 2.306, 0.1413), (-1.019, 2.306, 0.1413), (-1.019, 2.457, 0.1413), (-1.019, 2.457, 0.1413), (-1.567, 2.306, 0.167), (-1.567, 2.306, 0.167), (-1.567, 2.457, 0.167), (-1.567, 2.457, 0.167), (-1.111, 2.457, 0.1069), (-1.111, 2.457, 0.1069), (-1.64, 2.457, 0.2475), (-1.64, 2.457, 0.2475), (-1.64, 2.608, 0.2475), (-1.64, 2.608, 0.2475), (-1.111, 2.608, 0.1069), (-1.111, 2.608, 0.1069), (-1.043, 2.457, 0.3628), (-1.043, 2.457, 0.3628), (-1.043, 2.608, 0.3628), (-1.043, 2.608, 0.3628), (-1.573, 2.457, 0.5034), (-1.573, 2.457, 0.5034), (-1.573, 2.608, 0.5034), (-1.573, 2.608, 0.5034), (0.2419, -3.581e-08, -0.8192), (0.676, -2.795e-08, -0.6393), (1.008, -1.342e-08, -0.307), (1.188, 5.557e-09, 0.1271), (1.188, 2.61e-08, 0.5971), (1.008, 4.508e-08, 1.031), (-0.4452, 1.025, 1.453), (-0.4452, 1.025, 1.453), (-0.4452, 1.1, 1.286), (-0.4452, 1.1, 1.286), (0.5381, 0.01283, 1.309), (0.5381, 0.01283, 1.309), (0.5381, 0.01283, 1.309), (0.5591, 6.172e-08, 1.412), (0.5591, 6.172e-08, 1.412), (0.5644, 0.6879, 1.364), (0.5644, 0.6879, 1.364), (-0.9945, 4.508e-08, 1.031), (-1.174, 2.61e-08, 0.5971), (-1.174, 1.583e-08, 0.3621), (-1.174, 5.556e-09, 0.1271), (-0.9945, -1.342e-08, -0.307), (-0.6622, -2.795e-08, -0.6393), (-0.2281, -3.581e-08, -0.8192), (-0.2281, 1.214, 1.543), (0.2419, 1.214, 1.543), (0.4589, 1.019, 1.453), (0.4589, 1.019, 1.453), (-0.5427, 0.6879, 1.364), (-0.5427, 0.6879, 1.364), (0.5665, 0.6879, 1.196), (0.5665, 0.6879, 1.196), (0.4397, 1.028, 1.301), (0.4397, 1.028, 1.301), (0.4422, 1.031, 1.371), (0.4422, 1.031, 1.371), (0.5324, 0.673, 1.223), (0.5324, 0.673, 1.223), (0.5349, 0.6756, 1.293), (0.5349, 0.6756, 1.293), (-0.5569, 0.7076, 1.224), (-0.5569, 0.7076, 1.224), (-0.5213, 5.851e-08, 1.339), (-0.5213, 5.851e-08, 1.339), (-0.5213, 5.851e-08, 1.339), (-0.2281, 1.214, 1.376), (0.2419, 1.214, 1.376), (0.4589, 1.1, 1.286), (0.4589, 1.1, 1.286), (0.5103, 0.09049, 1.324), (0.5103, 0.09049, 1.324), (0.5103, 0.09049, 1.324), (0.5103, 0.09049, 1.324), (0.5128, 0.09315, 1.394), (0.5128, 0.09315, 1.394), (-0.4452, 2.957, 1.453), (-0.4452, 2.957, 1.453), (-0.2281, 2.998, 1.543), (-0.2281, 2.998, 1.543), (1.188, 2.898, 0.1271), (1.008, 2.779, -0.307), (1.008, 2.779, -0.307), (1.188, 2.779, 0.5971), (1.188, 2.779, 0.5971), (0.2419, 2.998, 1.543), (0.2419, 2.998, 1.543), (0.4589, 2.957, 1.453), (0.4589, 2.957, 1.453), (-1.174, 3.43, 0.3621), (-1.174, 3.31, 0.5971), (-1.174, 3.31, 0.5971), (1.008, 2.154, -0.307), (1.008, 2.154, -0.307), (1.188, 2.154, 0.5971), (1.188, 2.154, 0.5971), (1.033, 2.154, 0.6279), (1.033, 2.154, 0.6279), (0.2419, 2.576, 1.543), (0.2419, 2.576, 1.543), (-0.2281, 2.576, 1.543), (-0.2281, 2.576, 1.543), (-1.174, 2.603, 0.5971), (-1.174, 2.603, 0.5971), (-1.174, 3.312, 0.1271), (-1.174, 3.312, 0.1271), (-1.174, 2.606, 0.1271), (-1.174, 2.606, 0.1271), (-0.4452, 2.578, 1.453), (-0.4452, 2.578, 1.453), (0.4589, 2.578, 1.453), (0.4589, 2.578, 1.453), (1.188, 2.163, 0.1271), (-1.174, 2.608, 0.3621), (1.033, 2.898, 0.158), (0.853, 2.779, -0.2762), (0.853, 2.779, -0.2762), (1.033, 2.779, 0.6279), (1.033, 2.779, 0.6279), (0.853, 2.154, -0.2762), (0.853, 2.154, -0.2762), (0.8654, 2.219, -0.2463), (0.8654, 2.219, -0.2463), (0.6774, 2.219, -0.2089), (1.033, 2.163, 0.158), (-1.031, 3.43, 0.3621), (-1.031, 3.31, 0.5971), (-1.031, 3.31, 0.5971), (-1.031, 2.603, 0.5971), (-1.031, 2.603, 0.5971), (-1.031, 3.312, 0.1271), (-1.031, 3.312, 0.1271), (-1.031, 2.606, 0.1271), (-1.031, 2.606, 0.1271), (-1.031, 2.608, 0.3621), (-1.031, 2.655, 0.571), (-1.031, 2.655, 0.571), (-1.145, 2.655, 0.571), (-1.145, 2.655, 0.571), (-0.2281, 2.576, 1.288), (-0.4452, 2.578, 1.198), (0.2419, 2.576, 1.288), (0.2419, 2.998, 1.288), (0.4589, 2.578, 1.198), (-0.4452, 2.957, 1.198), (-0.2281, 2.998, 1.288), (0.4589, 2.957, 1.198), (-0.5287, 6.202e-08, 1.419), (-0.5287, 6.202e-08, 1.419), (1.034, 2.833, 0.1579), (0.8654, 2.722, -0.2463), (0.8654, 2.722, -0.2463), (1.033, 2.722, 0.5956), (1.033, 2.722, 0.5956), (1.033, 2.219, 0.5956), (1.033, 2.219, 0.5956), (1.033, 2.227, 0.158), (0.6774, 2.722, -0.2089), (0.8449, 2.219, 0.633), (0.8449, 2.722, 0.633), (-1.031, 3.376, 0.362), (-1.031, 3.27, 0.571), (-1.031, 3.27, 0.571), (-1.031, 3.272, 0.1532), (-1.031, 3.272, 0.1532), (-1.031, 2.658, 0.1532), (-1.031, 2.658, 0.1532), (-1.031, 2.66, 0.3622), (-1.145, 3.376, 0.362), (-1.145, 3.27, 0.571), (-1.145, 3.27, 0.571), (-1.145, 3.272, 0.1532), (-1.145, 3.272, 0.1532), (-1.145, 2.658, 0.1532), (-1.145, 2.658, 0.1532), (-1.145, 2.66, 0.3622), (0.4567, 0.08034, 1.33), (0.2417, 0.08048, 1.375), (-0.2279, 0.08048, 1.375), (-0.4449, 0.08018, 1.336), (-0.4903, 0.08416, 1.347), (-0.4903, 0.08416, 1.347), (-0.4903, 0.08416, 1.347), (-0.4903, 0.08416, 1.347), (-0.5189, 0.6924, 1.245), (-0.5189, 0.6924, 1.245), (-0.4236, 1.029, 1.299), (-0.4236, 1.029, 1.299), (-0.2237, 1.133, 1.378), (0.2375, 1.133, 1.378), (-0.5149, -0.0003079, 1.433), (-0.5149, -0.0003079, 1.433), (0.5167, 0.09018, 1.419), (0.5167, 0.09018, 1.419), (0.4592, 0.083, 1.4), (0.2442, 0.08314, 1.445), (-0.2255, 0.08314, 1.445), (-0.4425, 0.08284, 1.406), (-0.4878, 0.08682, 1.417), (-0.4878, 0.08682, 1.417), (-0.5164, 0.695, 1.315), (-0.5164, 0.695, 1.315), (-0.4211, 1.032, 1.369), (-0.4211, 1.032, 1.369), (-0.2213, 1.136, 1.448), (0.2399, 1.136, 1.448), (0.4653, -0.0003079, 1.428), (0.2483, -0.0003079, 1.471), (-0.2217, -0.0003079, 1.471), (-0.4388, -0.0003079, 1.436), (0.5445, 0.01252, 1.403), (0.5445, 0.01252, 1.403), (0.4631, 0.08003, 1.425), (0.2481, 0.08017, 1.47), (-0.2215, 0.08017, 1.47), (-0.4385, 0.07988, 1.431), (-0.4839, 0.08385, 1.442), (-0.4839, 0.08385, 1.442)], [], [(642, 644, 646, 640), (641, 647, 650, 648), (649, 651, 654, 652), (653, 655, 645, 643), (2, 6, 4, 0), (7, 3, 1, 5), (658, 660, 662, 656), (657, 663, 666, 664), (665, 667, 670, 668), (669, 671, 661, 659), (10, 14, 12, 8), (15, 11, 9, 13), (674, 676, 678, 672), (673, 679, 682, 680), (681, 683, 686, 684), (685, 687, 677, 675), (18, 22, 20, 16), (23, 19, 17, 21), (690, 692, 694, 688), (689, 695, 698, 696), (697, 699, 702, 700), (701, 703, 693, 691), (26, 30, 28, 24), (31, 27, 25, 29), (706, 708, 710, 704), (705, 711, 714, 712), (713, 715, 718, 716), (717, 719, 709, 707), (34, 38, 36, 32), (39, 35, 33, 37), (722, 724, 726, 720), (721, 727, 730, 728), (729, 731, 734, 732), (733, 735, 725, 723), (42, 46, 44, 40), (47, 43, 41, 45), (738, 740, 742, 736), (737, 743, 746, 744), (745, 747, 750, 748), (749, 751, 741, 739), (50, 54, 52, 48), (55, 51, 49, 53), (754, 756, 758, 752), (753, 759, 762, 760), (761, 763, 766, 764), (765, 767, 757, 755), (58, 62, 60, 56), (63, 59, 57, 61), (770, 772, 774, 768), (769, 775, 778, 776), (777, 779, 782, 780), (781, 783, 773, 771), (66, 70, 68, 64), (71, 67, 65, 69), (786, 788, 790, 784), (785, 791, 794, 792), (793, 795, 798, 796), (797, 799, 789, 787), (74, 78, 76, 72), (79, 75, 73, 77), (802, 804, 806, 800), (801, 807, 810, 808), (809, 811, 814, 812), (813, 815, 805, 803), (82, 86, 84, 80), (87, 83, 81, 85), (818, 820, 822, 816), (817, 823, 826, 824), (825, 827, 830, 828), (829, 831, 821, 819), (90, 94, 92, 88), (95, 91, 89, 93), (834, 836, 838, 832), (833, 839, 842, 840), (841, 843, 846, 844), (845, 847, 837, 835), (98, 102, 100, 96), (103, 99, 97, 101), (850, 852, 854, 848), (849, 855, 858, 856), (857, 859, 862, 860), (861, 863, 853, 851), (106, 110, 108, 104), (111, 107, 105, 109), (866, 868, 870, 864), (865, 871, 874, 872), (873, 875, 878, 876), (877, 879, 869, 867), (114, 118, 116, 112), (119, 115, 113, 117), (882, 884, 886, 880), (881, 887, 890, 888), (889, 891, 894, 892), (893, 895, 885, 883), (122, 126, 124, 120), (127, 123, 121, 125), (898, 900, 902, 896), (897, 903, 906, 904), (905, 907, 910, 908), (909, 911, 901, 899), (130, 134, 132, 128), (135, 131, 129, 133), (914, 916, 918, 912), (913, 919, 922, 920), (921, 923, 926, 924), (925, 927, 917, 915), (138, 142, 140, 136), (143, 139, 137, 141), (930, 932, 934, 928), (929, 935, 938, 936), (937, 939, 942, 940), (941, 943, 933, 931), (146, 150, 148, 144), (151, 147, 145, 149), (946, 948, 950, 944), (945, 951, 954, 952), (953, 955, 958, 956), (957, 959, 949, 947), (154, 158, 156, 152), (159, 155, 153, 157), (962, 964, 966, 960), (961, 967, 970, 968), (969, 971, 974, 972), (973, 975, 965, 963), (162, 166, 164, 160), (167, 163, 161, 165), (978, 980, 982, 976), (977, 983, 986, 984), (985, 987, 990, 988), (989, 991, 981, 979), (170, 174, 172, 168), (175, 171, 169, 173), (994, 996, 998, 992), (993, 999, 1002, 1000), (1001, 1003, 1006, 1004), (1005, 1007, 997, 995), (178, 182, 180, 176), (183, 179, 177, 181), (1010, 1012, 1014, 1008), (1009, 1015, 1018, 1016), (1017, 1019, 1022, 1020), (1021, 1023, 1013, 1011), (186, 190, 188, 184), (191, 187, 185, 189), (1026, 1028, 1030, 1024), (1025, 1031, 1034, 1032), (1033, 1035, 1038, 1036), (1037, 1039, 1029, 1027), (194, 198, 196, 192), (199, 195, 193, 197), (1042, 1044, 1046, 1040), (1041, 1047, 1050, 1048), (1049, 1051, 1054, 1052), (1053, 1055, 1045, 1043), (202, 206, 204, 200), (207, 203, 201, 205), (1058, 1060, 1062, 1056), (1057, 1063, 1066, 1064), (1065, 1067, 1070, 1068), (1069, 1071, 1061, 1059), (210, 214, 212, 208), (215, 211, 209, 213), (1074, 1076, 1078, 1072), (1073, 1079, 1082, 1080), (1081, 1083, 1086, 1084), (1085, 1087, 1077, 1075), (218, 222, 220, 216), (223, 219, 217, 221), (1090, 1092, 1094, 1088), (1089, 1095, 1098, 1096), (1097, 1099, 1102, 1100), (1101, 1103, 1093, 1091), (226, 230, 228, 224), (231, 227, 225, 229), (1106, 1108, 1110, 1104), (1105, 1111, 1114, 1112), (1113, 1115, 1118, 1116), (1117, 1119, 1109, 1107), (234, 238, 236, 232), (239, 235, 233, 237), (1122, 1124, 1126, 1120), (1121, 1127, 1130, 1128), (1129, 1131, 1134, 1132), (1133, 1135, 1125, 1123), (242, 246, 244, 240), (247, 243, 241, 245), (1138, 1140, 1142, 1136), (1137, 1143, 1146, 1144), (1145, 1147, 1150, 1148), (1149, 1151, 1141, 1139), (250, 254, 252, 248), (255, 251, 249, 253), (1154, 1156, 1158, 1152), (1153, 1159, 1162, 1160), (1161, 1163, 1166, 1164), (1165, 1167, 1157, 1155), (258, 262, 260, 256), (263, 259, 257, 261), (470, 471, 1169, 1168), (471, 472, 1170, 1169), (337, 372, 425, 348), (472, 473, 1171, 1170), (349, 347, 336, 330), (473, 474, 1172, 1171), (335, 366, 433, 386), (474, 475, 1173, 1172), (365, 363, 340, 334), (475, 1183, 1182, 1173), (345, 356, 439, 381), (380, 378, 353, 344), (1174, 1197, 1209, 1176), (341, 342, 431, 364), (394, 392, 360, 351), (1196, 480, 1185, 1294), (343, 357, 289, 290), (480, 481, 1186, 1185), (407, 404, 369, 358), (547, 482, 1188, 1187), (293, 373, 387, 292), (482, 483, 1189, 1188), (546, 398, 376, 544), (483, 484, 1190, 1189), (331, 410, 427, 350), (484, 485, 1191, 1190), (396, 390, 384, 374), (517, 382, 332, 502), (436, 438, 319, 459), (400, 333, 417, 467), (382, 388, 418, 332), (296, 401, 411, 295), (426, 424, 300, 298), (389, 469, 420, 383), (432, 430, 302, 301), (391, 385, 414, 461), (269, 303, 379, 437), (274, 415, 421, 273), (444, 395, 393, 442), (375, 397, 463, 428), (450, 448, 405, 408), (399, 377, 422, 455), (456, 403, 310, 454), (277, 423, 429, 276), (462, 460, 312, 311), (308, 370, 434, 449), (468, 466, 299, 313), (465, 320, 563, 562), (294, 328, 327, 291), (281, 435, 440, 368), (309, 457, 441, 280), (443, 447, 321, 445), (361, 446, 452, 359), (264, 315, 329, 297), (306, 284, 322, 275), (266, 316, 314, 265), (282, 324, 453, 451), (307, 283, 323, 279), (304, 354, 458, 271), (268, 267, 317, 318), (288, 285, 325, 326), (305, 272, 464, 352), (287, 320, 465, 286), (1191, 485, 470, 1168), (534, 535, 485, 484), (533, 534, 484, 483), (1253, 533, 483, 482), (1260, 1253, 482, 547), (530, 1249, 481, 480), (529, 530, 480, 1196), (1255, 529, 1196, 1175), (1245, 1247, 478, 1193), (1257, 1245, 1193, 1194), (525, 526, 1183, 475), (1241, 525, 475, 474), (1259, 1241, 474, 473), (1239, 1259, 473, 472), (521, 1239, 472, 471), (520, 521, 471, 470), (1247, 1255, 1175, 478), (1192, 487, 1177, 1213), (526, 1257, 1194, 1183), (1200, 614, 616, 1202), (1331, 1328, 1346, 1347), (1204, 1201, 622, 1206), (1217, 1205, 1207, 1221), (1323, 1218, 1222, 1341), (477, 1192, 1213, 1214), (1181, 1184, 1198, 1178), (476, 1195, 1215, 1199), (489, 477, 1214, 1216), (338, 339, 346, 355, 362, 371, 270, 1179, 606, 607, 608, 609, 1210, 1295, 406, 409, 545, 412, 413, 416, 419), (479, 278, 1211, 1208), (353, 488, 1234, 508), (360, 486, 1223, 1225), (332, 330, 503, 502), (330, 336, 1228, 503), (336, 334, 1227, 1228), (334, 340, 1230, 1227), (340, 344, 507, 1230), (344, 353, 508, 507), (488, 351, 1232, 1234), (351, 360, 1225, 1232), (486, 358, 511, 1223), (358, 369, 512, 511), (369, 367, 1237, 512), (544, 376, 1251, 548), (376, 374, 515, 1251), (374, 384, 516, 515), (384, 382, 517, 516), (535, 517, 502, 520), (485, 535, 520, 470), (508, 1234, 1257, 526), (1233, 1246, 1288, 574), (502, 503, 521, 520), (503, 1228, 1239, 521), (1242, 523, 1271, 1243), (1231, 524, 1244, 1265), (1230, 507, 525, 1241), (507, 508, 526, 525), (1256, 1248, 577, 578), (1232, 1225, 1247, 1245), (1223, 511, 529, 1255), (511, 512, 530, 529), (512, 1237, 1249, 530), (1250, 513, 1274, 1275), (1251, 515, 533, 1253), (515, 516, 534, 533), (516, 517, 535, 534), (1268, 1298, 588, 1270), (1303, 1269, 590, 587), (1240, 1229, 1263, 1266), (505, 506, 1264, 1261), (523, 522, 1267, 1271), (504, 505, 1261, 1262), (1238, 1236, 1272, 1273), (367, 544, 548, 1237), (1249, 1260, 547, 481), (402, 546, 544, 367), (481, 547, 1187, 1186), (1282, 1309, 1317, 1284), (1314, 1283, 1285, 599), (1254, 549, 1281, 1280), (1252, 532, 1279, 1277), (549, 531, 1276, 1281), (1236, 514, 1278, 1272), (557, 571, 570, 569, 568, 567, 566, 565, 564, 562, 563, 561, 560, 559, 558, 556), (421, 415, 570, 571), (446, 465, 562, 564), (411, 401, 557, 556), (401, 421, 571, 557), (452, 446, 564, 565), (373, 411, 556, 558), (435, 452, 565, 566), (387, 373, 558, 559), (440, 435, 566, 567), (320, 357, 561, 563), (343, 387, 559, 560), (423, 440, 567, 568), (357, 343, 560, 561), (429, 423, 568, 569), (415, 429, 569, 570), (527, 1258, 579, 576), (1224, 536, 1287, 572), (1226, 518, 1291, 1292), (1235, 509, 1289, 1293), (528, 510, 573, 1286), (537, 519, 575, 1290), (1296, 1297, 581, 580), (1299, 1296, 580, 582), (1297, 541, 583, 581), (1301, 1299, 582, 584), (541, 585, 542, 583), (585, 1301, 584, 542), (539, 538, 586, 1304), (1302, 1303, 587, 591), (1300, 543, 1305, 589), (538, 540, 1306, 586), (1307, 1308, 593, 592), (1308, 552, 594, 593), (1312, 1310, 595, 596), (552, 555, 597, 594), (1310, 1307, 592, 595), (555, 1312, 596, 597), (1315, 1318, 1320, 1322), (1316, 1315, 1322, 601), (550, 1311, 1319, 598), (553, 1313, 1321, 602), (551, 550, 598, 600), (554, 1314, 599, 603), (490, 1219, 1180, 604), (495, 497, 637, 636), (492, 1324, 1360, 1359), (1329, 1212, 1337, 1364), (1330, 1332, 611, 610), (1333, 1335, 613, 612), (1335, 1336, 494, 613), (501, 490, 604, 615), (1210, 609, 1356, 1338), (1332, 1333, 612, 611), (1220, 492, 1359, 1339), (1336, 501, 615, 494), (1203, 1352, 1342, 623), (1352, 1351, 1343, 1342), (1349, 1348, 1345, 1344), (1351, 1349, 1344, 1343), (624, 1203, 623, 625), (493, 1323, 1341, 617), (1326, 1325, 619, 621), (496, 1334, 1350, 618), (1325, 493, 617, 619), (500, 499, 627, 620), (614, 496, 618, 616), (1327, 1326, 621, 626), (634, 635, 1354, 1353), (635, 1361, 1355, 1354), (1362, 1363, 632, 631), (1361, 1362, 631, 1355), (1340, 634, 1353, 1357), (606, 1179, 1358, 628), (608, 607, 629, 630), (609, 608, 630, 1356), (1324, 495, 636, 1360), (605, 491, 639, 633), (607, 606, 628, 629), (497, 498, 638, 637)])
me_cylinder_001.polygons.foreach_set('use_smooth', [0, 0, 0, 0, 0, 0, 0, 0, 0, 0, 0, 0, 0, 0, 0, 0, 0, 0, 0, 0, 0, 0, 0, 0, 0, 0, 0, 0, 0, 0, 0, 0, 0, 0, 0, 0, 0, 0, 0, 0, 0, 0, 0, 0, 0, 0, 0, 0, 0, 0, 0, 0, 0, 0, 0, 0, 0, 0, 0, 0, 0, 0, 0, 0, 0, 0, 0, 0, 0, 0, 0, 0, 0, 0, 0, 0, 0, 0, 0, 0, 0, 0, 0, 0, 0, 0, 0, 0, 0, 0, 0, 0, 0, 0, 0, 0, 0, 0, 0, 0, 0, 0, 0, 0, 0, 0, 0, 0, 0, 0, 0, 0, 0, 0, 0, 0, 0, 0, 0, 0, 0, 0, 0, 0, 0, 0, 0, 0, 0, 0, 0, 0, 0, 0, 0, 0, 0, 0, 0, 0, 0, 0, 0, 0, 0, 0, 0, 0, 0, 0, 0, 0, 0, 0, 0, 0, 0, 0, 0, 0, 0, 0, 0, 0, 0, 0, 0, 0, 0, 0, 0, 0, 0, 0, 0, 0, 0, 0, 0, 0, 0, 0, 0, 0, 0, 0, 0, 0, 0, 0, 0, 0, 0, 0, 0, 0, 0, 0, 1, 1, 1, 1, 1, 1, 1, 1, 1, 1, 1, 1, 1, 1, 1, 1, 1, 1, 1, 1, 1, 1, 1, 1, 1, 1, 1, 1, 1, 1, 1, 1, 1, 1, 1, 1, 1, 1, 1, 1, 1, 1, 1, 1, 1, 1, 1, 1, 1, 1, 1, 1, 1, 1, 1, 1, 1, 1, 1, 1, 1, 1, 1, 1, 1, 1, 1, 1, 1, 1, 1, 1, 1, 1, 1, 1, 1, 1, 1, 1, 1, 1, 1, 1, 1, 1, 1, 1, 1, 1, 1, 1, 1, 1, 1, 1, 1, 1, 1, 1, 1, 1, 1, 1, 1, 1, 1, 1, 1, 1, 1, 1, 1, 1, 1, 1, 1, 1, 1, 1, 1, 1, 1, 1, 1, 1, 1, 1, 1, 1, 1, 1, 1, 1, 1, 1, 1, 1, 1, 1, 1, 1, 1, 1, 1, 1, 1, 1, 0, 1, 0, 1, 0, 0, 1, 1, 0, 0, 0, 1, 1, 0, 1, 1, 1, 1, 1, 1, 1, 1, 1, 1, 1, 1, 1, 1, 1, 1, 1, 1, 1, 1, 1, 1, 1, 1, 1, 1, 1, 1, 1, 1, 1, 1, 1, 1, 1, 1, 1, 1, 1, 1, 1, 1, 1, 1, 1, 1, 1, 1, 1, 1, 1, 1, 1, 1, 1, 1, 1, 1, 1, 1, 1, 1, 1, 1])
me_cylinder_001.polygons.foreach_set('material_index', [1, 1, 1, 1, 1, 1, 1, 1, 1, 1, 1, 1, 1, 1, 1, 1, 1, 1, 1, 1, 1, 1, 1, 1, 1, 1, 1, 1, 1, 1, 1, 1, 1, 1, 1, 1, 1, 1, 1, 1, 1, 1, 1, 1, 1, 1, 1, 1, 1, 1, 1, 1, 1, 1, 1, 1, 1, 1, 1, 1, 1, 1, 1, 1, 1, 1, 1, 1, 1, 1, 1, 1, 1, 1, 1, 1, 1, 1, 1, 1, 1, 1, 1, 1, 1, 1, 1, 1, 1, 1, 1, 1, 1, 1, 1, 1, 1, 1, 1, 1, 1, 1, 1, 1, 1, 1, 1, 1, 1, 1, 1, 1, 1, 1, 1, 1, 1, 1, 1, 1, 1, 1, 1, 1, 1, 1, 1, 1, 1, 1, 1, 1, 1, 1, 1, 1, 1, 1, 1, 1, 1, 1, 1, 1, 1, 1, 1, 1, 1, 1, 1, 1, 1, 1, 1, 1, 1, 1, 1, 1, 1, 1, 1, 1, 1, 1, 1, 1, 1, 1, 1, 1, 1, 1, 1, 1, 1, 1, 1, 1, 1, 1, 1, 1, 1, 1, 1, 1, 1, 1, 1, 1, 1, 1, 1, 1, 1, 1, 0, 0, 0, 0, 0, 0, 0, 0, 0, 0, 0, 0, 0, 0, 0, 0, 0, 0, 0, 0, 0, 0, 0, 0, 0, 0, 0, 0, 0, 0, 0, 0, 0, 0, 2, 0, 0, 0, 0, 0, 0, 0, 0, 0, 0, 0, 0, 2, 0, 0, 0, 0, 0, 0, 0, 0, 0, 0, 0, 0, 0, 0, 0, 0, 0, 0, 0, 0, 0, 0, 0, 0, 0, 0, 0, 0, 0, 0, 0, 0, 0, 0, 3, 3, 3, 3, 3, 0, 0, 0, 0, 0, 0, 0, 0, 0, 0, 0, 0, 0, 0, 0, 0, 0, 0, 0, 0, 0, 0, 0, 0, 0, 0, 0, 0, 0, 0, 0, 0, 0, 0, 0, 0, 0, 0, 0, 0, 0, 0, 0, 0, 0, 0, 0, 0, 0, 0, 0, 0, 0, 3, 3, 0, 0, 0, 0, 2, 2, 2, 2, 2, 2, 2, 2, 2, 2, 2, 2, 2, 2, 2, 2, 0, 0, 0, 0, 0, 0, 0, 0, 0, 0, 0, 0, 0, 0, 0, 0, 0, 0, 0, 0, 0, 0, 3, 3, 3, 3, 3, 3, 0, 0, 0, 0, 0, 0, 0, 0, 0, 0, 0, 0, 3, 3, 3, 3, 3, 3, 3, 3, 3, 3, 3, 3, 0, 0, 0, 0, 0, 0, 0, 0, 0, 0, 0, 0])
me_cylinder_001.materials.append(mat_tower_walls)
me_cylinder_001.materials.append(mat_tower_bricks)
me_cylinder_001.materials.append(mat_tower_roof)
me_cylinder_001.materials.append(mat_tower_door)
me_cylinder_001.use_remesh_preserve_volume = False
me_cylinder_001.use_remesh_preserve_attributes = False
me_cylinder_001.use_mirror_vertex_groups = False
me_cylinder_001.update()

# ---- objects
ob_tower = bpy.data.objects.new('Tower', me_cylinder_001)

# ---- transforms, parenting, visibility, modifiers, constraints
ob_tower.location = (0.0, 0.0, 0.0)
ob_tower.rotation_euler = (1.571, -0.0, 0.0)
ob_tower.lineart.crease_threshold = 0.0

# ---- collection membership
col_collection_1.objects.link(ob_tower)

# ---- scene / render settings (as saved in the file)
scene.frame_start = 1; scene.frame_end = 250; scene.frame_set(1)
scene.render.engine = 'CYCLES'
scene.render.resolution_percentage = 50
scene.render.dither_intensity = 0.0
scene.cycles.use_denoising = False
scene.cycles.samples = 128
scene.cycles.sampling_pattern = 'TABULATED_SOBOL'
scene.cycles.light_sampling_threshold = 0.0
scene.cycles.use_adaptive_sampling = False
scene.cycles.use_light_tree = False
scene.cycles.blur_glossy = 0.0
scene.cycles.sample_clamp_indirect = 0.0
scene.view_settings.view_transform = 'Standard'
bpy.context.view_layer.update()

# ---- added for rendering (the .blend has no active camera and no usable light): camera, sun
cam_auto = bpy.data.cameras.new('AutoCamera')
cam_auto.lens = 50.0
cam_auto.sensor_width = 36.0
cam_auto.clip_end = 1000.0
ob_auto_camera = bpy.data.objects.new('AutoCamera', cam_auto)
scene.collection.objects.link(ob_auto_camera)
ob_auto_camera.location = (5.81054, -7.09372, 6.90894)
ob_auto_camera.rotation_euler = (1.09748, -7.21219e-08, 0.694738)
scene.camera = ob_auto_camera
light_auto_sun = bpy.data.lights.new('AutoSun', 'SUN')
light_auto_sun.energy = 3.0
light_auto_sun.angle = 0.0523599
ob_auto_sun = bpy.data.objects.new('AutoSun', light_auto_sun)
scene.collection.objects.link(ob_auto_sun)
ob_auto_sun.rotation_euler = (0.872665, 0.174533, 0.523599)
bpy.context.view_layer.update()
